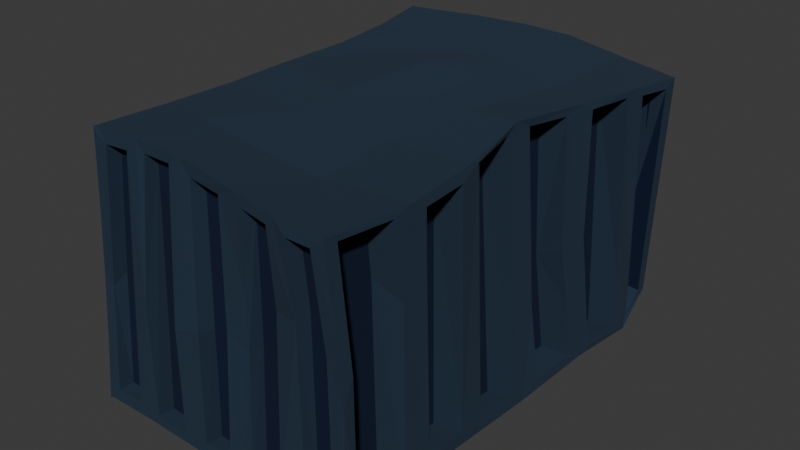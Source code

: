 # Source: container2.blend  (saved by Blender 4.5.90; exported with 4.5.12 LTS)
import bpy
from mathutils import Matrix  # noqa: F401  (used for matrix-valued properties, if any)

bpy.ops.wm.read_factory_settings(use_empty=True)
scene = bpy.context.scene
scene.name = 'Scene'

# ---- collections
col_collection = bpy.data.collections.new('Collection'); scene.collection.children.link(col_collection)

# ---- materials (node trees are filled in below, after node groups)
mat_container_int = bpy.data.materials.new('Container_int')
mat_container_int.alpha_threshold = 0.0
mat_container_int.roughness = 0.5
mat_container_int.line_color = (0.0, 0.0, 0.0, 1.0)
mat_container = bpy.data.materials.new('Container')

# ---- material node trees
mat_container_int.use_nodes = True; mat_container_int.node_tree.nodes.clear()
_N = mat_container_int.node_tree.nodes; _L = mat_container_int.node_tree.links
n0 = _N.new('ShaderNodeOutputMaterial'); n0.name = 'Material Output'; n0.location = (300, 300)
n1 = _N.new('ShaderNodeBsdfPrincipled'); n1.name = 'Principled BSDF'; n1.location = (10, 300)
n1.inputs[0].default_value = (0.0, 0.006577, 0.03073, 1.0)
n1.inputs[1].default_value = 0.1318
n1.inputs[2].default_value = 1.0
n1.inputs[3].default_value = 1.45
_L.new(n1.outputs[0], n0.inputs[0])
n0.is_active_output = True
mat_container.use_nodes = True; mat_container.node_tree.nodes.clear()
_N = mat_container.node_tree.nodes; _L = mat_container.node_tree.links
n0 = _N.new('ShaderNodeBsdfPrincipled'); n0.name = 'Principled BSDF'; n0.location = (-200, 100)
n0.inputs[0].default_value = (0.01618, 0.0364, 0.06743, 1.0)
n0.inputs[1].default_value = 0.2682
n0.inputs[2].default_value = 1.0
n1 = _N.new('ShaderNodeOutputMaterial'); n1.name = 'Material Output'; n1.location = (200, 100)
_L.new(n0.outputs[0], n1.inputs[0])
n1.is_active_output = True

# ---- world
world_world = bpy.data.worlds.new('World'); scene.world = world_world
world_world.use_nodes = True; world_world.node_tree.nodes.clear()
_N = world_world.node_tree.nodes; _L = world_world.node_tree.links
n0 = _N.new('ShaderNodeOutputWorld'); n0.name = 'World Output'; n0.location = (300, 300)
n1 = _N.new('ShaderNodeBackground'); n1.name = 'Background'; n1.location = (10, 300)
n1.inputs[0].default_value = (0.05088, 0.05088, 0.05088, 1.0)
_L.new(n1.outputs[0], n0.inputs[0])
n0.is_active_output = True
world_world.color = (0.05088, 0.05088, 0.05088)
world_world.sun_shadow_jitter_overblur = 0.0

# ---- meshes
me_cube = bpy.data.meshes.new('Cube')
me_cube.from_pydata([(1.062, 0.8446, 0.8862), (0.9391, -0.9612, 0.959), (0.9962, -0.9393, -0.9261), (-0.8643, 0.9389, -0.8426), (-0.9031, -0.9191, 0.9238), (-0.894, -1.003, -0.8718), (-0.9818, 0.596, -0.8918), (-0.9711, 0.5833, -0.8903), (-0.9818, 0.596, -0.8918), (-0.9977, 0.2964, -0.9373), (-0.985, 0.3065, -0.9332), (-0.9853, 0.2863, -0.9415), (-0.9977, 0.2964, -0.9373), (-0.9706, 0.02898, -0.9674), (-0.9593, 0.04026, -0.9688), (-0.9557, 0.01877, -0.9648), (-0.9706, 0.02898, -0.9674), (-0.954, -0.288, -0.949), (-0.9397, -0.2737, -0.947), (-0.9417, -0.3008, -0.9493), (-0.954, -0.288, -0.949), (-0.9946, -0.6632, -0.9915), (-0.9946, -0.6632, -0.9915), (-0.9808, -0.6493, -0.9906), (-0.9828, -0.6769, -0.9914), (1.028, 0.6944, 0.9065), (0.9264, 0.2504, 0.9695), (0.8763, 0.05768, 0.9972), (0.9797, -0.4058, 0.9354), (-0.9898, -0.618, 0.9999), (-1.003, -0.6066, 0.9987), (-1.003, -0.6066, 0.9987), (-0.9935, -0.2934, 0.9859), (-1.006, -0.2818, 0.9861), (-1.006, -0.2818, 0.9861), (-1.001, 0.007259, 0.998), (-0.9882, 0.0185, 0.9984), (-1.001, 0.007259, 0.998), (-0.9969, 0.3331, 0.9971), (-0.802, 0.3178, 0.9805), (-0.9834, 0.3456, 0.9962), (-0.9969, 0.3331, 0.9971), (-1.014, 0.6113, 1.025), (-1.014, 0.6113, 1.025), (-0.9998, 0.604, 1.023), (1.011, 0.0848, -0.9102), (1.038, 0.2825, -0.8747), (0.9925, 0.7848, -1.006), (0.662, -1.006, 0.9126), (0.05871, -0.9339, 0.911), (-0.1849, -0.9197, 0.928), (-0.728, -0.9145, 0.9315), (0.7004, -0.995, -0.898), (-0.6251, 0.8517, 0.9992), (0.412, 0.6177, -0.9998), (-0.2032, 0.6986, -0.997), (-0.5791, 0.6257, -0.9384), (0.2971, 0.3195, -1.005), (-0.354, 0.3245, -0.993), (0.5231, 0.03147, -1.054), (-0.1215, 0.01659, -1.0), (-0.553, 0.0287, -0.9671), (0.3878, -0.3629, -1.011), (-0.16, -0.3016, -1.003), (-0.5554, -0.2774, -0.9495), (0.4465, -0.9104, -0.9977), (0.6214, -0.6525, -0.9679), (0.1604, -0.6494, -1.044), (-0.2322, -0.6417, -1.072), (-0.6184, -0.6534, -1.021), (-0.7084, 0.6205, 1.032), (0.1169, 0.5603, 1.05), (0.6149, 0.4321, 0.9936), (-0.09602, 0.2525, 1.112), (0.2265, 0.2696, 1.062), (-0.322, -0.05926, 1.003), (0.2049, -0.01454, 1.027), (0.5226, -0.004753, 1.045), (-0.3088, -0.3261, 0.9927), (0.3349, -0.3226, 0.9752), (-0.6376, -0.6077, 0.9968), (-0.1951, -0.6455, 0.9705), (0.3574, -0.6582, 0.9301), (-0.9839, -0.5838, -0.9139), (-0.9929, -0.9222, -0.8948), (-0.9937, -0.8373, 0.9366), (-1.013, 0.7621, 1.011), (-0.998, 0.2402, -0.8906), (-0.9788, 0.08681, -0.9074), (-1.003, -0.3487, 0.9123), (-0.9948, 0.262, 0.9255), (-1.021, 0.8272, 1.085), (-1.021, 0.8272, 1.085), (-1.021, 0.8135, 1.055), (-0.9545, 0.9318, -0.9108), (-0.9534, 0.9482, -0.9469), (-0.9534, 0.9482, -0.9469), (-1.006, 0.5652, 0.9235), (-0.9921, 0.364, -0.8221), (-0.9534, -0.04388, -0.8683), (-0.945, -0.1972, -0.8587), (-0.9997, -0.6804, 0.9221), (-0.9943, 0.4161, 0.9125), (-0.9946, -0.6632, -0.9915), (-0.9946, -0.6632, -0.9915), (-0.9964, -0.6963, -0.9795), (-0.9952, -0.9753, -0.9663), (-0.9952, -1.006, -0.9788), (-0.9952, -1.006, -0.9788), (-0.9962, -0.9093, 0.9936), (-0.9961, -0.9221, 1.024), (-0.9961, -0.9221, 1.024), (-0.9818, 0.596, -0.8918), (-0.9818, 0.596, -0.8918), (-0.986, 0.5651, -0.8753), (-0.9977, 0.2964, -0.9373), (-0.9977, 0.2964, -0.9373), (-0.998, 0.2719, -0.9345), (-0.9706, 0.02898, -0.9674), (-0.9706, 0.02898, -0.9674), (-0.9661, 0.003115, -0.9499), (-0.954, -0.288, -0.949), (-0.9565, -0.3207, -0.9392), (-0.954, -0.288, -0.949), (-1.003, -0.6066, 0.9987), (-1.003, -0.5785, 0.9833), (-1.003, -0.6066, 0.9987), (-1.006, -0.2818, 0.9861), (-1.006, -0.2541, 0.9743), (-1.006, -0.2818, 0.9861), (-1.001, 0.007259, 0.998), (-1.001, 0.007259, 0.998), (-1.001, 0.0346, 0.9863), (-0.9969, 0.3331, 0.9971), (-0.9969, 0.3331, 0.9971), (-0.9969, 0.3634, 0.9846), (-1.008, 0.2748, 0.4226), (-1.015, 0.6268, 1.02), (-1.014, 0.6113, 1.025), (-1.014, 0.6113, 1.025), (0.9722, 0.9096, 0.8608), (0.8328, 0.9885, -0.8403), (1.049, 0.6786, -1.002), (0.9824, -0.7427, 0.9474), (0.997, -0.271, -0.9371), (0.9992, -0.04573, -0.9646), (1.046, 0.42, -0.9216), (0.8392, -1.012, 0.9185), (0.9894, -0.6642, 0.995), (1.015, 0.6439, 0.9828), (0.9492, 0.3274, 1.021), (0.8702, -0.01683, 1.069), (0.9572, -0.3492, 1.019), (0.9559, -0.3078, 0.9959), (1.001, -0.6439, -0.9333), (0.9973, -0.3205, -0.9746), (1.001, 0.003154, -1.006), (1.046, 0.3612, -0.9503), (1.035, 0.7271, -1.043), (-0.4915, 0.9815, -0.896), (-0.9118, 0.9473, -0.932), (-0.9534, 0.9482, -0.9469), (-0.9534, 0.9482, -0.9469), (-0.9421, 0.9461, -0.9143), (1.068, 0.9026, 0.9468), (0.9396, 0.9951, -0.9499), (-1.021, 0.8272, 1.085), (-1.021, 0.8272, 1.085), (-1.006, 0.8131, 1.086), (-0.9921, 0.8237, 1.072), (0.2066, 0.9806, -0.8374), (-0.2877, 0.9921, -0.9061), (-0.3953, 0.8803, 1.021), (-0.1741, 0.9064, 1.014), (0.4933, 0.9731, -0.8883), (0.1304, 0.9858, -0.9367), (-0.2103, 0.9976, -0.9858), (-0.574, 0.9721, -0.9707), (-0.499, 0.869, 1.096), (-0.1062, 0.9099, 1.087), (0.208, 0.9599, 1.044), (0.6351, 0.9466, 0.9791), (-0.9952, -1.006, -0.9788), (-0.9824, -0.9933, -0.9777), (-0.971, -1.006, -0.9611), (-0.9952, -1.006, -0.9788), (-0.9837, -0.9222, 0.9938), (-0.9745, -0.9154, 1.022), (-0.9961, -0.9221, 1.024), (-0.9961, -0.9221, 1.024), (0.9304, -1.012, 1.012), (-0.5784, -0.91, 0.9527), (0.5137, -0.9975, -0.9156), (0.5032, -0.9896, 0.9211), (0.2851, -0.9636, 0.9219), (-0.3749, -0.9099, 0.9521), (-0.2806, -0.999, -0.9008), (0.2812, -0.993, -0.9158), (0.5697, -0.9966, 1.002), (0.1878, -0.9481, 0.9999), (-0.2921, -0.9107, 1.028), (-0.6455, -0.9098, 1.031), (-0.5922, -1.008, -0.951), (-0.1964, -0.9966, -0.9894), (0.1998, -0.993, -1.001), (0.6011, -0.9941, -0.9938), (-0.8949, -0.8611, 0.9169), (0.8404, -0.9528, 0.9094), (0.898, -0.9315, -0.8796), (-0.7279, -0.8571, 0.9223), (0.6756, -0.9492, 0.9009), (0.05532, -0.8782, 0.8967), (-0.1708, -0.8627, 0.9117), (-0.6923, -0.945, -0.8586), (-0.09681, -0.9268, -0.906), (0.08666, -0.9298, -0.9103), (0.5105, -0.9331, 0.9027), (0.3091, -0.9139, 0.9058), (-0.3742, -0.8525, 0.941), (-0.2869, -0.9348, -0.9062), (0.2858, -0.9294, -0.9123), (-0.758, 0.8667, -0.8592), (-0.7693, 0.6582, 0.9771), (-0.7775, 0.6776, -0.8348), (-0.7776, 0.09763, -0.8958), (-0.784, -0.5763, -0.9125), (-0.789, -0.7625, -0.8978), (-0.7938, -0.919, -0.8781), (-0.7392, -0.1846, -0.8429), (-0.802, -0.6973, 0.9174), (-0.8027, -0.2052, 0.9003), (-0.7731, 0.4211, 0.8961), (0.9625, 0.8456, 0.8576), (0.832, 0.9278, -0.8643), (-0.8877, 0.7568, 0.9853), (0.7476, 0.8633, 0.8738), (0.6069, 0.9178, -0.8223), (0.05287, 0.9166, -0.8586), (-0.6342, 0.7891, 0.9921), (0.4048, 0.9085, -0.8152), (-0.2913, 0.922, -0.9014), (-0.4862, 0.9089, -0.8854), (-0.3897, 0.8066, 1.014), (-0.1812, 0.817, 1.008), (0.5235, 0.882, 0.9185), (0.7177, 0.9228, -0.8669), (0.7533, 0.7779, -0.9634), (0.7345, 0.2453, 0.9603), (0.8258, -0.6066, 0.9053), (0.8027, 0.08408, -0.9226), (0.8323, 0.2757, -0.8853), (0.7539, -0.9519, 0.9475), (0.7976, -0.9342, -0.9234), (0.8035, -0.7513, 0.9289), (0.7776, 0.3927, 0.9451), (0.8044, -0.7106, -0.8925), (0.8419, 0.4245, -0.9245), (0.8144, 0.6626, -1.01), (-1.067, -0.9282, -0.05581), (-1.037, -0.9212, 0.4684), (-1.03, -0.9659, -0.5342), (0.96, -0.9981, 0.465), (0.994, -0.9928, -0.9837), (0.9947, -0.9901, -0.04169), (-0.953, 0.9337, -0.4773), (-0.9823, 0.9137, 0.509), (0.9952, 0.783, -0.7559), (0.9988, -0.6068, 0.6074), (0.4079, 0.9768, -0.8091), (-0.2733, -1.001, -0.08768), (-1.03, -0.9659, -0.5342), (-1.037, -0.9212, 0.4684), (-0.9823, 0.9137, 0.509), (-0.953, 0.9337, -0.4773), (-0.9537, 0.9379, -0.1748), (-0.9951, -0.7513, -0.9052), (-0.9547, -0.3639, -0.8822), (-0.9535, 0.866, -0.8495), (-0.9982, -0.5437, 0.9168), (-0.9785, -0.5767, -0.1423), (-0.9771, -0.3313, -0.1802), (-0.9989, 0.06869, 0.9275), (-0.9902, 0.2561, 0.07891), (-0.9678, 0.6659, -0.8268), (-1.011, 0.6465, 0.9697), (-1.06, -0.8589, -0.01608), (-1.016, -0.7129, 0.002443), (-0.9829, -0.1806, -0.1308), (-1.003, -0.2086, 0.904), (-0.9944, -0.07422, 0.9119), (-1.036, 0.3856, 0.4116), (-0.9882, 0.3995, -0.07074), (-0.9902, 0.5146, -0.7948), (0.9474, 0.9388, -0.9146), (0.9717, 0.241, -0.01002), (0.9999, 0.2699, -0.4361), (0.9595, 0.06269, -0.3117), (0.999, -0.3834, -0.8842), (1.003, -0.5739, -0.8613), (0.9944, -0.6005, 0.9259), (0.9873, -0.9403, 0.1149), (1.003, 0.6692, -0.5797), (1.006, 0.6017, 0.9348), (0.9881, 0.3758, 0.002737), (0.968, 0.3853, 0.9561), (0.8761, -0.07268, 1.011), (0.9351, -0.2837, 0.9732), (1.002, -0.6991, -0.8867), (0.9911, -0.7067, 0.3893), (-0.8982, 0.8198, 0.9947), (-0.583, 0.9226, 0.4793), (-0.6249, 0.9397, -0.004563), (-0.6622, 0.9592, -0.8667), (-0.1197, 0.9935, -0.8883), (-0.02993, 0.9177, 0.9913), (0.05718, 0.9882, -0.8621), (0.1333, 0.948, 0.9651), (0.5936, 0.9777, -0.8015), (0.7434, 0.9339, 0.8731), (-0.413, 0.9424, 0.4336), (-0.4789, 0.9578, 0.02047), (-0.4717, 0.9664, -0.4189), (0.2898, 0.9674, 0.9458), (0.5352, 0.9564, 0.905), (-0.9654, -0.9382, -0.1203), (0.8786, -0.9841, 0.2214), (0.9049, -0.9939, -0.8923), (0.6718, -0.9835, 0.366), (0.1118, -0.9707, 0.01788), (0.09269, -0.9916, -0.9058), (-0.0873, -0.9939, -0.03636), (-0.1101, -0.9942, -0.8983), (-0.6861, -1.004, -0.8572), (0.4916, -0.9586, 0.3406), (0.2645, -0.9638, 0.3898), (0.2592, -0.9571, -0.04798), (-0.5503, -0.9896, -0.0823), (-0.5098, -1.005, -0.8803), (-0.9492, -0.8807, -0.04057), (-0.8926, -0.9397, -0.8641), (0.8725, -0.9347, 0.435), (0.8861, -0.9229, -0.02092), (0.6861, -0.9275, 0.3998), (0.7048, -0.9333, -0.8865), (0.1077, -0.9088, -0.07071), (-0.06993, -0.9295, -0.05934), (0.4813, -0.9002, 0.2989), (0.5081, -0.936, -0.9089), (0.2702, -0.9, -0.04976), (-0.2751, -0.9362, -0.08322), (-0.5028, -0.9404, -0.886), (-0.5723, -0.8574, 0.9412), (-0.7579, 0.7725, 1.012), (-0.7675, -0.5721, -0.0916), (-0.8025, -0.5454, 0.9117), (-0.7717, -0.349, -0.2002), (-0.756, -0.3633, -0.8734), (-0.8037, -0.3615, 0.9086), (-0.7898, 0.0768, 0.9138), (-0.7978, 0.2397, -0.8891), (-0.7765, 0.2509, 0.9111), (-0.8078, -0.8375, 0.9315), (-0.8308, -0.8693, -0.002337), (-0.7958, -0.7469, -0.01288), (-0.7826, -0.1769, -0.07736), (-0.7524, -0.04042, -0.8562), (-0.7998, -0.07905, 0.9066), (-0.7924, 0.3781, -0.8277), (-0.7935, 0.3937, 0.03677), (-0.7936, 0.5156, -0.8032), (-0.7812, 0.5594, 0.9074), (-0.8586, 0.8627, -0.8226), (-0.6071, 0.8468, 0.5016), (-0.6678, 0.8816, -0.8491), (-0.6415, 0.8642, -0.006005), (-0.1108, 0.921, -0.8843), (-0.0208, 0.8285, 0.9828), (0.1322, 0.8529, 0.9633), (-0.4088, 0.8702, 0.4584), (-0.4911, 0.8872, 0.007874), (-0.466, 0.8938, -0.4909), (0.2174, 0.9107, -0.838), (0.2967, 0.8799, 0.95), (0.849, 0.8481, 0.8892), (0.8246, 0.7047, 0.9113), (0.7738, 0.2518, -0.1292), (0.6925, 0.06568, 0.9834), (0.7981, -0.3955, -0.8885), (0.7906, -0.4103, 0.9172), (0.7989, -0.566, -0.8677), (0.7695, -0.9283, 0.33), (0.8016, 0.596, 0.9369), (0.7777, 0.4228, 0.4298), (0.7884, 0.3905, -0.0827), (0.6974, -0.07814, 1.001), (0.7906, -0.05408, -0.9791), (0.7975, -0.2626, -0.9484), (0.7443, -0.2775, 0.9647), (0.8058, -0.7291, 0.493)], [], [(6, 7, 8), (9, 11, 12), (13, 15, 16), (17, 19, 20), (21, 23, 24), (29, 30, 31), (32, 33, 34), (35, 36, 37), (38, 40, 41), (42, 44, 70), (91, 93, 86), (94, 96, 277), (103, 104, 105), (106, 108, 84), (109, 111, 85), (112, 113, 114), (115, 116, 117), (118, 119, 120), (126, 124, 125), (130, 131, 132), (138, 139, 137), (160, 161, 163), (169, 166, 168), (183, 184, 185), (186, 187, 188), (160, 6, 161), (32, 30, 80), (78, 35, 33), (295, 157, 146), (145, 156, 296), (307, 154, 298), (166, 91, 167), (123, 20, 121), (21, 103, 22), (126, 30, 124), (33, 129, 34), (149, 181, 72), (202, 184, 183), (168, 178, 169), (65, 67, 66), (75, 36, 78), (65, 204, 67), (205, 65, 66), (204, 335, 329), (116, 88, 117), (138, 42, 139), (37, 130, 35), (41, 133, 38), (188, 110, 189), (107, 185, 108), (8, 112, 6), (95, 161, 96), (12, 115, 9), (16, 118, 13), (163, 3, 160), (161, 112, 96), (8, 115, 113), (12, 118, 116), (16, 123, 119), (20, 103, 121), (21, 107, 104), (45, 249, 296), (27, 151, 296), (298, 389, 299), (188, 126, 111), (30, 129, 124), (33, 130, 127), (37, 133, 131), (41, 138, 134), (168, 70, 178), (42, 91, 139), (51, 209, 332), (174, 54, 175), (62, 66, 67), (179, 71, 180), (71, 73, 74), (181, 149, 164), (72, 150, 149), (39, 75, 73), (78, 80, 81), (83, 275, 279), (264, 95, 273), (98, 87, 291), (100, 276, 287), (275, 226, 363), (259, 110, 271), (146, 256, 393), (211, 212, 345), (354, 357, 353), (242, 243, 378), (247, 386, 385), (388, 248, 389), (391, 254, 392), (388, 389, 387), (383, 384, 246), (380, 240, 241), (378, 243, 379), (376, 237, 375), (234, 374, 371), (228, 366, 365), (231, 370, 367), (362, 363, 226), (222, 352, 221), (346, 217, 348), (344, 214, 215), (340, 342, 341), (213, 338, 339), (209, 338, 213), (195, 269, 200), (269, 349, 219), (197, 335, 204), (334, 217, 194), (337, 336, 202), (171, 243, 173), (171, 240, 243), (319, 320, 310), (325, 263, 261), (325, 341, 326), (143, 308, 148), (145, 394, 395), (305, 394, 145), (305, 145, 151), (185, 270, 108), (260, 258, 270), (286, 279, 275), (101, 279, 286), (288, 287, 89), (287, 228, 100), (287, 230, 364), (99, 289, 88), (290, 291, 136), (290, 368, 291), (166, 272, 92), (274, 272, 265), (280, 287, 276), (281, 358, 224), (87, 359, 282), (277, 274, 94), (85, 285, 109), (84, 258, 285), (285, 361, 362), (279, 225, 83), (331, 345, 330), (329, 344, 215), (328, 211, 344), (328, 335, 334), (329, 335, 328), (312, 321, 177), (310, 320, 311), (45, 296, 156), (295, 303, 294), (294, 385, 295), (47, 266, 158), (5, 324, 184), (4, 258, 324), (324, 338, 206), (324, 339, 338), (309, 234, 3), (0, 245, 293), (367, 368, 231), (144, 306, 153), (298, 299, 267), (87, 282, 291), (279, 101, 278), (270, 84, 108), (258, 84, 270), (174, 268, 181), (169, 265, 166), (169, 274, 265), (324, 258, 260), (6, 160, 7), (9, 10, 11), (13, 14, 15), (17, 18, 19), (21, 22, 23), (29, 80, 30), (32, 78, 33), (35, 78, 36), (38, 39, 40), (42, 43, 44), (91, 92, 93), (94, 95, 96), (105, 83, 103), (106, 107, 108), (109, 110, 111), (114, 283, 112), (117, 87, 115), (120, 88, 118), (123, 121, 122, 276, 100), (125, 101, 126), (129, 127, 128, 288, 89), (132, 281, 130), (133, 134, 135, 136, 90), (182, 21, 24, 183), (137, 97, 138), (161, 162, 163), (166, 167, 168), (185, 182, 183), (188, 189, 186), (259, 258, 186, 189), (264, 274, 163, 162), (167, 42, 70, 168), (9, 8, 7, 10), (13, 12, 11, 14), (16, 15, 18, 17), (20, 19, 23, 22), (31, 188, 187, 29), (152, 153, 151), (37, 36, 39, 38), (32, 34, 30), (41, 40, 44, 43), (105, 104, 107, 106), (56, 7, 160), (58, 11, 10), (15, 14, 61), (64, 19, 18), (69, 24, 23), (166, 92, 91), (123, 17, 20), (21, 104, 103), (126, 31, 30), (33, 127, 129), (57, 60, 58), (59, 60, 57), (109, 285, 271, 110), (94, 274, 273, 95), (86, 137, 139, 91), (277, 96, 112, 283), (87, 114, 113, 115), (100, 120, 119, 123), (116, 118, 88), (83, 122, 121, 103), (85, 111, 126, 101), (125, 124, 129, 89), (281, 128, 127, 130), (90, 132, 131, 133), (135, 134, 138, 97), (383, 0, 25, 384), (138, 43, 42), (37, 131, 130), (41, 134, 133), (188, 111, 110), (107, 182, 185), (8, 113, 112), (95, 162, 161), (12, 116, 115), (16, 119, 118), (97, 137, 284), (101, 125, 278), (275, 83, 105), (292, 283, 114), (88, 120, 99), (102, 136, 135), (28, 153, 152), (4, 187, 186), (293, 165, 164), (149, 25, 0, 164), (165, 293, 47, 158), (246, 47, 293, 245), (261, 300, 1, 190), (253, 143, 1, 251), (190, 1, 143, 148), (255, 252, 2, 307), (154, 307, 2, 262), (234, 309, 53, 238), (3, 163, 274), (169, 178, 53, 309), (160, 3, 312, 177), (373, 312, 3, 371), (201, 187, 4, 51), (324, 5, 339), (209, 51, 4, 206), (4, 186, 258), (213, 339, 5, 332), (202, 332, 5, 184), (58, 10, 7, 56), (161, 6, 112), (160, 177, 56), (8, 9, 115), (14, 11, 58, 61), (12, 13, 118), (18, 15, 61, 64), (16, 17, 123), (69, 23, 19, 64), (20, 22, 103), (183, 24, 69, 202), (21, 182, 107), (150, 151, 27, 26), (385, 294, 26, 247), (247, 26, 27, 386), (248, 388, 28, 299), (46, 157, 295), (148, 299, 28, 152), (297, 155, 144), (187, 201, 80, 29), (299, 148, 267), (188, 31, 126), (78, 32, 80), (40, 39, 70, 44), (30, 34, 129), (33, 35, 130), (37, 38, 133), (39, 36, 75), (41, 43, 138), (389, 298, 297, 387), (42, 167, 91), (154, 155, 297, 298), (250, 249, 45, 46), (157, 46, 45, 156), (236, 233, 141, 317), (174, 317, 141, 165), (375, 237, 315, 313), (175, 176, 313, 315), (210, 207, 147, 48), (53, 178, 310), (198, 48, 147, 190), (212, 211, 49, 50), (327, 52, 343), (48, 198, 327), (199, 200, 50, 49), (269, 330, 50, 200), (328, 49, 211), (331, 214, 345), (215, 214, 331, 329), (203, 204, 329, 331), (262, 326, 52, 205), (343, 52, 326, 208), (180, 316, 314, 179), (377, 376, 314, 316), (235, 318, 140, 232), (164, 140, 318, 181), (57, 54, 158, 157), (54, 174, 165, 158), (55, 176, 175, 54), (58, 55, 54, 57), (55, 56, 177, 176), (156, 59, 57, 157), (56, 55, 58), (62, 59, 156, 155), (58, 60, 61), (63, 60, 59, 62), (64, 61, 60, 63), (66, 62, 155, 154), (67, 68, 63, 62), (68, 69, 64, 63), (262, 205, 66, 154), (65, 205, 204), (203, 68, 67, 204), (203, 202, 69, 68), (71, 179, 178, 70), (39, 73, 71, 70), (72, 181, 180, 71), (76, 74, 73, 75), (72, 71, 74), (77, 72, 74, 76), (151, 150, 72, 77), (79, 76, 75, 78), (79, 152, 151, 77), (77, 76, 79), (81, 82, 79, 78), (148, 152, 79, 82), (201, 200, 81, 80), (199, 82, 81, 200), (190, 148, 82, 198), (82, 199, 198), (225, 356, 276, 83), (226, 275, 84, 227), (83, 276, 122), (106, 84, 275, 105), (229, 361, 85, 101), (285, 85, 361), (222, 284, 86, 352), (86, 93, 274), (223, 221, 277, 283), (86, 284, 137), (359, 87, 88, 224), (357, 354, 278, 89), (88, 87, 117), (358, 281, 90, 360), (278, 125, 89), (90, 281, 132), (370, 231, 102, 97), (264, 162, 95), (367, 369, 292, 98), (102, 135, 97), (114, 87, 98, 292), (368, 290, 102, 231), (365, 99, 100, 228), (128, 281, 289, 288), (100, 99, 120), (289, 99, 365), (287, 288, 230), (230, 288, 289, 366), (256, 146, 142, 257), (259, 189, 110), (158, 142, 146, 157), (266, 301, 142, 158), (301, 302, 391), (391, 302, 304, 254), (149, 150, 304, 302), (397, 394, 305, 306), (304, 150, 303), (153, 306, 305, 151), (398, 308, 143, 253), (396, 144, 145, 395), (155, 156, 145, 144), (340, 325, 147, 207), (240, 171, 159, 241), (176, 177, 159, 171), (378, 319, 172, 242), (244, 382, 322, 323), (159, 177, 321), (180, 181, 323, 322), (381, 239, 268, 170), (174, 175, 170, 268), (243, 242, 172, 173), (179, 173, 172, 178), (200, 201, 191, 195), (218, 195, 191, 351), (347, 220, 197, 192), (204, 205, 192, 197), (216, 346, 333, 193), (217, 216, 193, 194), (198, 199, 194, 193), (348, 335, 197, 220), (218, 349, 269, 195), (194, 199, 334), (202, 203, 196, 337), (196, 203, 331), (350, 337, 196, 219), (342, 340, 207, 210), (209, 206, 338), (363, 362, 361, 229), (346, 216, 217), (390, 398, 253, 251), (234, 238, 372), (396, 395, 394, 397), (392, 393, 257, 391), (257, 393, 256), (390, 252, 255, 398), (243, 240, 380, 379), (250, 385, 249), (385, 386, 249), (245, 383, 246), (239, 381, 382, 244), (233, 236, 235, 232), (376, 377, 237), (356, 225, 353, 355), (371, 374, 373), (234, 372, 374), (228, 364, 366), (364, 230, 366), (367, 370, 369), (227, 362, 226), (350, 219, 349, 351), (353, 357, 355), (224, 360, 359), (224, 358, 360), (223, 222, 221), (348, 220, 347, 346), (349, 218, 351), (343, 208, 341, 342), (344, 345, 214), (344, 211, 345), (217, 334, 335, 348), (196, 331, 269), (196, 269, 219), (327, 198, 193, 333), (346, 347, 192, 333), (351, 336, 337, 350), (191, 201, 336), (191, 336, 351), (175, 180, 322, 170), (171, 173, 176), (173, 179, 176), (382, 381, 170, 322), (244, 323, 268, 239), (323, 181, 268), (310, 178, 172, 319), (241, 159, 321, 380), (380, 321, 320, 379), (379, 320, 319, 378), (261, 190, 147, 325), (263, 325, 326, 262), (398, 255, 307, 308), (326, 341, 208), (325, 340, 341), (392, 304, 303, 393), (306, 144, 397), (144, 396, 397), (304, 392, 254), (266, 149, 302, 301), (303, 146, 393), (232, 140, 141, 233), (142, 301, 257), (301, 391, 257), (141, 140, 165), (140, 164, 165), (229, 101, 286, 363), (185, 260, 270), (258, 259, 271), (368, 367, 98, 291), (286, 275, 363), (287, 364, 228), (289, 365, 366), (102, 290, 136), (370, 97, 292, 369), (357, 89, 280, 355), (166, 265, 272), (274, 264, 273), (356, 355, 280, 276), (360, 90, 282, 359), (280, 89, 287), (281, 88, 289), (88, 281, 224), (223, 283, 284, 222), (221, 352, 86, 277), (284, 283, 97), (283, 292, 97), (227, 84, 285, 362), (277, 86, 274), (354, 353, 279, 278), (279, 353, 225), (336, 201, 51, 332), (332, 209, 213), (212, 50, 330, 345), (332, 202, 336), (331, 330, 269), (334, 199, 49, 328), (329, 328, 344), (192, 205, 52, 327), (210, 48, 327, 342), (327, 333, 192), (320, 321, 312, 311), (327, 343, 342), (372, 238, 53, 310), (374, 372, 310, 311), (373, 374, 311, 312), (176, 179, 314, 313), (377, 316, 315, 237), (313, 376, 375), (313, 314, 376), (235, 236, 317, 318), (315, 316, 175), (316, 180, 175), (318, 317, 181), (317, 174, 181), (388, 387, 297, 28), (299, 389, 248), (249, 386, 27, 296), (28, 297, 153), (297, 144, 153), (296, 151, 145), (303, 150, 26, 294), (250, 46, 295, 385), (274, 169, 309, 3), (25, 149, 266), (25, 246, 384), (25, 47, 246), (4, 324, 206), (390, 251, 1, 300), (3, 234, 371), (252, 390, 300, 2), (263, 262, 2, 300), (93, 92, 272, 274), (300, 261, 263), (0, 293, 164), (0, 383, 245), (25, 266, 47), (136, 282, 90), (136, 291, 282), (298, 267, 308, 307), (258, 271, 285), (308, 267, 148), (260, 185, 184, 324), (295, 146, 303)])
me_cube.polygons.foreach_set('material_index', [1, 1, 1, 1, 1, 1, 1, 1, 1, 1, 1, 1, 1, 1, 1, 1, 1, 1, 1, 1, 1, 1, 1, 1, 1, 1, 1, 1, 1, 1, 1, 1, 1, 1, 1, 1, 1, 1, 1, 1, 1, 1, 1, 1, 1, 1, 1, 1, 1, 1, 1, 1, 1, 1, 1, 1, 1, 1, 1, 1, 1, 1, 1, 1, 1, 1, 1, 1, 1, 1, 1, 1, 1, 1, 1, 1, 1, 1, 1, 1, 1, 1, 1, 1, 1, 1, 1, 0, 0, 0, 0, 0, 0, 0, 0, 0, 0, 0, 0, 0, 0, 0, 0, 0, 0, 0, 0, 0, 1, 1, 1, 1, 1, 1, 1, 1, 1, 1, 1, 1, 1, 1, 1, 1, 1, 1, 1, 1, 1, 1, 1, 1, 1, 1, 1, 1, 1, 1, 1, 1, 1, 1, 1, 1, 1, 1, 1, 1, 1, 1, 1, 1, 1, 1, 1, 1, 1, 1, 0, 1, 1, 1, 1, 1, 1, 1, 1, 1, 1, 1, 1, 1, 1, 1, 1, 1, 1, 1, 1, 1, 1, 1, 1, 1, 1, 1, 1, 1, 1, 1, 1, 1, 1, 1, 1, 1, 1, 1, 1, 1, 1, 1, 1, 1, 1, 1, 1, 1, 1, 1, 1, 1, 1, 1, 1, 1, 1, 1, 1, 1, 1, 1, 1, 1, 1, 1, 1, 1, 1, 1, 1, 1, 1, 1, 1, 1, 1, 1, 1, 1, 1, 1, 1, 1, 1, 1, 1, 1, 1, 1, 1, 1, 1, 1, 1, 1, 1, 1, 1, 1, 1, 1, 1, 1, 1, 1, 1, 1, 1, 1, 1, 1, 1, 1, 1, 1, 1, 1, 1, 1, 1, 1, 1, 1, 1, 1, 1, 1, 1, 1, 1, 1, 1, 1, 1, 1, 1, 1, 1, 1, 1, 1, 1, 1, 1, 1, 1, 1, 1, 1, 1, 1, 1, 1, 1, 1, 1, 1, 1, 1, 1, 1, 1, 1, 1, 1, 1, 1, 1, 1, 1, 1, 1, 1, 1, 1, 1, 1, 1, 1, 1, 1, 1, 1, 1, 1, 1, 1, 1, 1, 1, 1, 1, 1, 1, 1, 1, 1, 1, 1, 1, 1, 1, 1, 1, 1, 1, 1, 1, 1, 1, 1, 1, 1, 1, 1, 1, 1, 1, 1, 1, 1, 1, 1, 1, 1, 1, 1, 1, 1, 1, 1, 1, 1, 1, 1, 1, 1, 1, 1, 1, 1, 1, 1, 1, 1, 1, 1, 1, 1, 1, 1, 1, 1, 1, 1, 1, 1, 1, 1, 1, 1, 1, 1, 1, 1, 1, 1, 1, 1, 0, 0, 0, 0, 0, 0, 0, 0, 0, 0, 0, 0, 0, 0, 0, 0, 0, 0, 0, 0, 0, 0, 0, 0, 0, 0, 0, 0, 0, 0, 0, 0, 0, 0, 1, 1, 1, 1, 1, 1, 1, 1, 1, 1, 1, 1, 1, 1, 1, 1, 1, 1, 1, 1, 1, 1, 1, 1, 1, 1, 1, 1, 1, 1, 1, 1, 1, 1, 1, 1, 1, 1, 1, 1, 1, 1, 1, 1, 1, 1, 1, 1, 1, 1, 1, 1, 0, 1, 1, 1, 1, 1, 1, 1, 1, 1, 1, 1, 1, 1, 1, 1, 1, 1, 1, 1, 1, 1, 1, 1, 1, 1, 1, 1, 1, 1, 1, 1, 1, 1, 1, 1, 1, 1, 1, 1, 1, 1, 1, 1, 0, 1, 0, 1, 1, 1, 1, 1, 1, 1, 1, 1, 1, 1, 1, 1])
_uv = me_cube.uv_layers.new(name='UVMap')
_uv.uv.foreach_set('vector', [0.125, 0.5417, 0.1266, 0.5432, 0.125, 0.5417, 0.125, 0.5833, 0.1266, 0.5849, 0.125, 0.5833, 0.125, 0.625, 0.1266, 0.6266, 0.125, 0.625, 0.125, 0.6667, 0.1266, 0.6682, 0.125, 0.6667, 0.125, 0.7083, 0.1266, 0.7068, 0.1266, 0.7099, 0.8734, 0.7099, 0.875, 0.7083, 0.875, 0.7083, 0.8734, 0.6682, 0.875, 0.6667, 0.875, 0.6667, 0.875, 0.625, 0.8734, 0.6234, 0.875, 0.625, 0.875, 0.5833, 0.8734, 0.5818, 0.875, 0.5833, 0.875, 0.5417, 0.8734, 0.5432, 0.8411, 0.5406, 0.625, 0.25, 0.6212, 0.2484, 0.6157, 0.241, 0.3788, 0.2484, 0.375, 0.25, 0.3846, 0.2412, 0.375, 0.04167, 0.375, 0.04167, 0.3765, 0.03816, 0.3766, 0.003781, 0.375, 0.0, 0.3857, 0.01058, 0.6212, 0.001566, 0.625, 0.0, 0.6145, 0.01074, 0.375, 0.2083, 0.375, 0.2083, 0.3765, 0.2048, 0.375, 0.1667, 0.375, 0.1667, 0.3766, 0.1629, 0.375, 0.125, 0.375, 0.125, 0.3765, 0.1215, 0.625, 0.04167, 0.625, 0.04167, 0.6234, 0.04513, 0.625, 0.125, 0.625, 0.125, 0.6234, 0.1285, 0.625, 0.2083, 0.625, 0.2083, 0.6234, 0.2118, 0.128, 0.5002, 0.125, 0.5, 0.1266, 0.5, 0.6229, 0.2527, 0.625, 0.25, 0.6249, 0.2515, 0.1266, 0.7484, 0.1282, 0.75, 0.125, 0.75, 0.6212, 0.9984, 0.6243, 0.9975, 0.625, 1.0, 0.128, 0.5002, 0.125, 0.5417, 0.125, 0.5, 0.8734, 0.6682, 0.875, 0.7083, 0.8282, 0.7059, 0.788, 0.6659, 0.875, 0.625, 0.875, 0.6667, 0.4378, 0.5916, 0.3758, 0.5833, 0.3825, 0.5762, 0.3822, 0.632, 0.3747, 0.6259, 0.4553, 0.6149, 0.3826, 0.7152, 0.3753, 0.7081, 0.3843, 0.6995, 0.875, 0.5, 0.875, 0.5, 0.875, 0.5, 0.125, 0.6667, 0.125, 0.6667, 0.125, 0.6667, 0.125, 0.7083, 0.125, 0.7083, 0.125, 0.7083, 0.875, 0.7083, 0.875, 0.7083, 0.875, 0.7083, 0.875, 0.6667, 0.875, 0.6667, 0.875, 0.6667, 0.6247, 0.5417, 0.675, 0.5016, 0.677, 0.5729, 0.1748, 0.7492, 0.1282, 0.75, 0.1266, 0.7484, 0.6249, 0.2515, 0.624, 0.3001, 0.6229, 0.2527, 0.3058, 0.7099, 0.2736, 0.7075, 0.3254, 0.7072, 0.7911, 0.6262, 0.8734, 0.6234, 0.788, 0.6659, 0.3058, 0.7099, 0.2749, 0.7491, 0.2736, 0.7075, 0.3248, 0.7491, 0.3058, 0.7099, 0.3254, 0.7072, 0.3779, 0.85, 0.4919, 0.8403, 0.3876, 0.8623, 0.125, 0.5833, 0.125, 0.6212, 0.125, 0.5871, 0.875, 0.5417, 0.875, 0.5417, 0.875, 0.5417, 0.875, 0.625, 0.875, 0.625, 0.875, 0.625, 0.875, 0.5833, 0.875, 0.5833, 0.875, 0.5833, 0.875, 0.75, 0.875, 0.75, 0.875, 0.75, 0.125, 0.75, 0.125, 0.75, 0.125, 0.75, 0.125, 0.5417, 0.125, 0.5417, 0.125, 0.5417, 0.125, 0.5, 0.125, 0.5, 0.125, 0.5, 0.125, 0.5833, 0.125, 0.5833, 0.125, 0.5833, 0.125, 0.625, 0.125, 0.625, 0.125, 0.625, 0.3788, 0.2516, 0.3877, 0.262, 0.3766, 0.2538, 0.125, 0.5, 0.125, 0.5417, 0.125, 0.5, 0.125, 0.5417, 0.125, 0.5833, 0.125, 0.5417, 0.125, 0.5833, 0.125, 0.625, 0.125, 0.5833, 0.125, 0.625, 0.125, 0.6667, 0.125, 0.625, 0.125, 0.6667, 0.125, 0.7083, 0.125, 0.6667, 0.125, 0.7083, 0.125, 0.75, 0.125, 0.7083, 0.3843, 0.6157, 0.3857, 0.6148, 0.4553, 0.6149, 0.6159, 0.6156, 0.6253, 0.6253, 0.4553, 0.6149, 0.3843, 0.6995, 0.3853, 0.6982, 0.616, 0.6995, 0.875, 0.75, 0.875, 0.7083, 0.875, 0.75, 0.875, 0.7083, 0.875, 0.6667, 0.875, 0.7083, 0.875, 0.6667, 0.875, 0.625, 0.875, 0.6667, 0.875, 0.625, 0.875, 0.5833, 0.875, 0.625, 0.875, 0.5833, 0.875, 0.5417, 0.875, 0.5833, 0.8734, 0.5016, 0.8411, 0.5406, 0.8244, 0.5016, 0.875, 0.5417, 0.875, 0.5, 0.875, 0.5417, 0.6125, 0.9626, 0.6114, 0.9634, 0.3879, 0.9625, 0.3247, 0.5007, 0.3039, 0.5413, 0.2748, 0.5008, 0.2984, 0.6678, 0.3254, 0.7072, 0.2736, 0.7075, 0.7749, 0.5016, 0.7424, 0.5406, 0.7249, 0.5016, 0.7424, 0.5406, 0.7751, 0.5834, 0.7291, 0.584, 0.675, 0.5016, 0.6247, 0.5417, 0.6229, 0.501, 0.677, 0.5729, 0.6249, 0.5832, 0.6247, 0.5417, 0.8503, 0.5836, 0.7911, 0.6262, 0.7751, 0.5834, 0.788, 0.6659, 0.8282, 0.7059, 0.7749, 0.7075, 0.3839, 0.05067, 0.3857, 0.03127, 0.493, 0.04973, 0.0, 0.0, 0.0, 0.0, 0.0, 0.0, 0.3858, 0.1773, 0.3837, 0.1574, 0.4924, 0.1752, 0.3855, 0.09417, 0.3846, 0.07444, 0.4949, 0.0929, 0.3857, 0.03127, 0.3871, 0.03009, 0.5013, 0.03139, 0.0, 0.0, 0.0, 0.0, 0.0, 0.0, 0.3825, 0.5762, 0.3831, 0.5752, 0.4884, 0.5756, 0.6117, 0.8632, 0.6116, 0.8866, 0.4958, 0.887, 0.6147, 0.05168, 0.6148, 0.0733, 0.4968, 0.05158, 0.6127, 0.3123, 0.6127, 0.3379, 0.5513, 0.312, 0.6151, 0.5935, 0.615, 0.6149, 0.4829, 0.5926, 0.6146, 0.6764, 0.615, 0.6985, 0.3853, 0.6982, 0.6167, 0.5496, 0.6168, 0.5754, 0.5532, 0.5758, 0.6146, 0.6764, 0.3853, 0.6982, 0.3855, 0.6765, 0.6146, 0.5101, 0.615, 0.5316, 0.3857, 0.5317, 0.439, 0.3118, 0.3875, 0.3379, 0.3873, 0.3122, 0.5513, 0.312, 0.6127, 0.3379, 0.4952, 0.3118, 0.6118, 0.3633, 0.3884, 0.3867, 0.3885, 0.3632, 0.6114, 0.2631, 0.4922, 0.2863, 0.3883, 0.2631, 0.3867, 0.09484, 0.6137, 0.1134, 0.3866, 0.1135, 0.6134, 0.1785, 0.6131, 0.1968, 0.3867, 0.1785, 0.5025, 0.01192, 0.5013, 0.03139, 0.3871, 0.03009, 0.6148, 0.2186, 0.6146, 0.2398, 0.3854, 0.2403, 0.5295, 0.8111, 0.6142, 0.8381, 0.4921, 0.8387, 0.4918, 0.864, 0.3887, 0.8864, 0.3884, 0.8635, 0.5507, 0.7637, 0.5481, 0.787, 0.4943, 0.7633, 0.3887, 0.9631, 0.4968, 0.9867, 0.3889, 0.9868, 0.6114, 0.9634, 0.4968, 0.9867, 0.3887, 0.9631, 0.6142, 0.9106, 0.4949, 0.9101, 0.6238, 0.9001, 0.4949, 0.9101, 0.4953, 0.9115, 0.3869, 0.9116, 0.3856, 0.8391, 0.4919, 0.8403, 0.3779, 0.85, 0.5513, 0.8391, 0.6142, 0.8381, 0.6148, 0.8391, 0.386, 0.9395, 0.4955, 0.9398, 0.3774, 0.95, 0.3865, 0.3386, 0.6127, 0.3379, 0.6137, 0.3389, 0.3865, 0.3386, 0.3875, 0.3379, 0.6127, 0.3379, 0.5515, 0.3105, 0.4951, 0.3106, 0.5509, 0.2881, 0.5254, 0.7617, 0.4941, 0.7494, 0.5554, 0.7503, 0.5254, 0.7617, 0.4943, 0.7633, 0.3878, 0.7624, 0.618, 0.7157, 0.5496, 0.7146, 0.6241, 0.7058, 0.3822, 0.632, 0.6171, 0.6331, 0.3834, 0.6333, 0.6176, 0.632, 0.6171, 0.6331, 0.3822, 0.632, 0.6176, 0.632, 0.3822, 0.632, 0.6253, 0.6253, 0.0, 0.0, 0.0, 0.0, 0.0, 0.0, 0.0, 0.0, 0.0, 0.0, 0.0, 0.0, 0.5038, 0.031, 0.493, 0.04973, 0.3857, 0.03127, 0.6146, 0.03131, 0.493, 0.04973, 0.5038, 0.031, 0.6145, 0.09396, 0.4949, 0.0929, 0.6161, 0.07426, 0.4949, 0.0929, 0.3867, 0.09484, 0.3855, 0.09417, 0.4949, 0.0929, 0.6135, 0.09487, 0.4951, 0.09447, 0.3856, 0.1143, 0.6147, 0.1142, 0.3837, 0.1337, 0.5518, 0.1765, 0.4924, 0.1752, 0.5557, 0.1625, 0.5518, 0.1765, 0.5014, 0.1772, 0.4924, 0.1752, 0.0, 0.0, 0.0, 0.0, 0.0, 0.0, 0.0, 0.0, 0.0, 0.0, 0.0, 0.0, 0.4923, 0.07451, 0.4949, 0.0929, 0.3846, 0.07444, 0.6152, 0.1336, 0.6148, 0.1349, 0.385, 0.1351, 0.3837, 0.1574, 0.3852, 0.1568, 0.494, 0.161, 0.3846, 0.2412, 0.4759, 0.2493, 0.3788, 0.2484, 0.6145, 0.01074, 0.4994, 0.00953, 0.6212, 0.001566, 0.3857, 0.01058, 0.4948, 0.001568, 0.4994, 0.00953, 0.4994, 0.00953, 0.6133, 0.01143, 0.5025, 0.01192, 0.493, 0.04973, 0.3854, 0.05134, 0.3839, 0.05067, 0.3879, 0.8873, 0.4958, 0.887, 0.4994, 0.8885, 0.3876, 0.8623, 0.4918, 0.864, 0.3884, 0.8635, 0.5014, 0.8616, 0.6117, 0.8632, 0.4918, 0.864, 0.5014, 0.8616, 0.4919, 0.8403, 0.5513, 0.8391, 0.3876, 0.8623, 0.4919, 0.8403, 0.5014, 0.8616, 0.3877, 0.288, 0.4388, 0.3101, 0.3771, 0.3019, 0.5509, 0.2881, 0.4951, 0.3106, 0.4952, 0.2886, 0.3843, 0.6157, 0.4553, 0.6149, 0.3747, 0.6259, 0.4378, 0.5916, 0.5015, 0.5776, 0.5002, 0.5913, 0.5002, 0.5913, 0.4829, 0.5926, 0.4378, 0.5916, 0.3841, 0.5321, 0.4334, 0.541, 0.3761, 0.5414, 0.3875, 0.9874, 0.4871, 0.9876, 0.3772, 0.9968, 0.6123, 0.9875, 0.4942, 1.0, 0.4871, 0.9876, 0.4871, 0.9876, 0.4968, 0.9867, 0.6116, 0.9866, 0.4871, 0.9876, 0.3889, 0.9868, 0.4968, 0.9867, 0.6122, 0.262, 0.6114, 0.2631, 0.3877, 0.262, 0.6154, 0.5088, 0.3853, 0.5098, 0.3843, 0.509, 0.3867, 0.1785, 0.5014, 0.1772, 0.6134, 0.1785, 0.3823, 0.6593, 0.6172, 0.6591, 0.6199, 0.6639, 0.3843, 0.6995, 0.616, 0.6995, 0.5528, 0.7021, 0.3837, 0.1574, 0.494, 0.161, 0.4924, 0.1752, 0.493, 0.04973, 0.6146, 0.03131, 0.6155, 0.05099, 0.0, 0.0, 0.0, 0.0, 0.0, 0.0, 0.0, 0.0, 0.0, 0.0, 0.0, 0.0, 0.3776, 0.4489, 0.3865, 0.4389, 0.6238, 0.4498, 0.6229, 0.2527, 0.5571, 0.25, 0.625, 0.25, 0.6229, 0.2527, 0.4759, 0.2493, 0.5571, 0.25, 0.4871, 0.9876, 0.4942, 1.0, 0.4321, 1.0, 0.125, 0.5417, 0.128, 0.5002, 0.1266, 0.5432, 0.125, 0.5833, 0.1266, 0.5818, 0.1266, 0.5849, 0.125, 0.625, 0.1266, 0.6234, 0.1266, 0.6266, 0.125, 0.6667, 0.1266, 0.6651, 0.1266, 0.6682, 0.125, 0.7083, 0.125, 0.7083, 0.1266, 0.7068, 0.8734, 0.7099, 0.8282, 0.7059, 0.875, 0.7083, 0.8734, 0.6682, 0.788, 0.6659, 0.875, 0.6667, 0.875, 0.625, 0.788, 0.6659, 0.8734, 0.6234, 0.875, 0.5833, 0.8503, 0.5836, 0.8734, 0.5818, 0.875, 0.5417, 0.875, 0.5417, 0.8734, 0.5432, 0.625, 0.25, 0.625, 0.25, 0.6212, 0.2484, 0.3788, 0.2484, 0.375, 0.25, 0.375, 0.25, 0.3765, 0.03816, 0.3839, 0.05067, 0.375, 0.04167, 0.3766, 0.003781, 0.375, 0.0, 0.375, 0.0, 0.6212, 0.001566, 0.625, 0.0, 0.625, 0.0, 0.3765, 0.2048, 0.3844, 0.2169, 0.375, 0.2083, 0.3766, 0.1629, 0.3837, 0.1574, 0.375, 0.1667, 0.3765, 0.1215, 0.3837, 0.1337, 0.375, 0.125, 0.375, 0.08333, 0.375, 0.08333, 0.3766, 0.07955, 0.3846, 0.07444, 0.3855, 0.09417, 0.6234, 0.04513, 0.6146, 0.03131, 0.625, 0.04167, 0.625, 0.08333, 0.625, 0.08333, 0.6234, 0.08684, 0.6145, 0.09396, 0.6161, 0.07426, 0.6234, 0.1285, 0.6152, 0.1336, 0.625, 0.125, 0.625, 0.1667, 0.625, 0.1667, 0.6234, 0.1702, 0.5557, 0.1625, 0.616, 0.1576, 0.125, 0.75, 0.125, 0.7083, 0.1266, 0.7099, 0.1266, 0.7484, 0.6234, 0.2118, 0.6141, 0.1985, 0.625, 0.2083, 0.125, 0.5, 0.125, 0.5, 0.1266, 0.5, 0.625, 0.25, 0.625, 0.25, 0.6249, 0.2515, 0.125, 0.75, 0.125, 0.75, 0.1266, 0.7484, 0.625, 1.0, 0.625, 1.0, 0.6212, 0.9984, 0.5571, 1.0, 0.4942, 1.0, 0.6212, 0.9984, 0.625, 1.0, 0.4321, 0.25, 0.4759, 0.2493, 0.3788, 0.2516, 0.375, 0.25, 0.875, 0.5, 0.875, 0.5417, 0.8411, 0.5406, 0.8734, 0.5016, 0.125, 0.5833, 0.125, 0.5417, 0.1266, 0.5432, 0.1266, 0.5818, 0.125, 0.625, 0.125, 0.5833, 0.1266, 0.5849, 0.1266, 0.6234, 0.125, 0.625, 0.1266, 0.6266, 0.1266, 0.6651, 0.125, 0.6667, 0.125, 0.6667, 0.1266, 0.6682, 0.1266, 0.7068, 0.125, 0.7083, 0.875, 0.7083, 0.875, 0.75, 0.8734, 0.7484, 0.8734, 0.7099, 0.6254, 0.6679, 0.6199, 0.6639, 0.6253, 0.6253, 0.875, 0.625, 0.8734, 0.6234, 0.8503, 0.5836, 0.875, 0.5833, 0.8734, 0.6682, 0.875, 0.6667, 0.875, 0.7083, 0.875, 0.5833, 0.8734, 0.5818, 0.8734, 0.5432, 0.875, 0.5417, 0.125, 0.7121, 0.125, 0.7083, 0.125, 0.75, 0.125, 0.7462, 0.1762, 0.5404, 0.1266, 0.5432, 0.128, 0.5002, 0.2056, 0.5834, 0.1266, 0.5849, 0.1266, 0.5818, 0.1266, 0.6266, 0.1266, 0.6234, 0.1764, 0.6264, 0.1727, 0.6653, 0.1266, 0.6682, 0.1266, 0.6651, 0.1714, 0.7077, 0.1266, 0.7099, 0.1266, 0.7068, 0.875, 0.5, 0.875, 0.5, 0.875, 0.5, 0.125, 0.6667, 0.125, 0.6667, 0.125, 0.6667, 0.125, 0.7083, 0.125, 0.7083, 0.125, 0.7083, 0.875, 0.7083, 0.875, 0.7083, 0.875, 0.7083, 0.875, 0.6667, 0.875, 0.6667, 0.875, 0.6667, 0.2869, 0.584, 0.2278, 0.6229, 0.2056, 0.5834, 0.3134, 0.6249, 0.2278, 0.6229, 0.2869, 0.584, 0.0, 0.0, 0.0, 0.0, 0.0, 0.0, 0.0, 0.0, 0.3788, 0.2484, 0.4759, 0.2493, 0.4321, 0.25, 0.375, 0.25, 0.875, 0.5038, 0.875, 0.5379, 0.875, 0.5417, 0.875, 0.5, 0.125, 0.5038, 0.125, 0.5, 0.125, 0.5417, 0.125, 0.5379, 0.125, 0.5796, 0.125, 0.5454, 0.125, 0.5417, 0.125, 0.5833, 0.125, 0.6629, 0.125, 0.6288, 0.125, 0.625, 0.125, 0.6667, 0.125, 0.5833, 0.125, 0.625, 0.125, 0.6212, 0.125, 0.7046, 0.125, 0.6704, 0.125, 0.6667, 0.125, 0.7083, 0.875, 0.7462, 0.875, 0.75, 0.875, 0.7083, 0.875, 0.7121, 0.875, 0.7046, 0.875, 0.7083, 0.875, 0.6667, 0.875, 0.6704, 0.875, 0.6288, 0.875, 0.6629, 0.875, 0.6667, 0.875, 0.625, 0.875, 0.5871, 0.875, 0.6212, 0.875, 0.625, 0.875, 0.5833, 0.875, 0.5796, 0.875, 0.5833, 0.875, 0.5417, 0.875, 0.5454, 0.6146, 0.5101, 0.6154, 0.5088, 0.6155, 0.5327, 0.615, 0.5316, 0.875, 0.5417, 0.875, 0.5417, 0.875, 0.5417, 0.875, 0.625, 0.875, 0.625, 0.875, 0.625, 0.875, 0.5833, 0.875, 0.5833, 0.875, 0.5833, 0.875, 0.75, 0.875, 0.75, 0.875, 0.75, 0.125, 0.75, 0.125, 0.75, 0.125, 0.75, 0.125, 0.5417, 0.125, 0.5417, 0.125, 0.5417, 0.125, 0.5, 0.125, 0.5, 0.125, 0.5, 0.125, 0.5833, 0.125, 0.5833, 0.125, 0.5833, 0.125, 0.625, 0.125, 0.625, 0.125, 0.625, 0.6141, 0.1985, 0.6234, 0.2118, 0.6157, 0.2172, 0.6146, 0.03131, 0.6234, 0.04513, 0.6155, 0.05099, 0.3857, 0.03127, 0.3839, 0.05067, 0.3765, 0.03816, 0.386, 0.198, 0.3844, 0.2169, 0.3765, 0.2048, 0.3837, 0.1337, 0.3765, 0.1215, 0.3856, 0.1143, 0.6143, 0.1773, 0.5557, 0.1625, 0.6234, 0.1702, 0.6157, 0.6758, 0.6199, 0.6639, 0.6254, 0.6679, 0.6123, 0.9875, 0.6243, 0.9975, 0.6212, 0.9984, 0.3843, 0.509, 0.3771, 0.5001, 0.6229, 0.501, 0.6247, 0.5417, 0.6155, 0.5327, 0.6154, 0.5088, 0.6229, 0.501, 0.3771, 0.5001, 0.3843, 0.509, 0.3841, 0.5321, 0.3761, 0.5414, 0.3857, 0.5317, 0.3841, 0.5321, 0.3843, 0.509, 0.3853, 0.5098, 0.5554, 0.7503, 0.5139, 0.7437, 0.6179, 0.7426, 0.6237, 0.7503, 0.617, 0.7167, 0.618, 0.7157, 0.6179, 0.7426, 0.6168, 0.7418, 0.6237, 0.7503, 0.6179, 0.7426, 0.618, 0.7157, 0.6241, 0.7058, 0.3831, 0.7164, 0.3834, 0.7421, 0.3825, 0.7428, 0.3826, 0.7152, 0.3753, 0.7081, 0.3826, 0.7152, 0.3825, 0.7428, 0.3765, 0.7502, 0.6114, 0.2631, 0.6122, 0.262, 0.6126, 0.2876, 0.6116, 0.2869, 0.3877, 0.262, 0.3788, 0.2516, 0.4759, 0.2493, 0.6229, 0.2527, 0.624, 0.3001, 0.6126, 0.2876, 0.6122, 0.262, 0.3766, 0.2538, 0.3877, 0.262, 0.3877, 0.288, 0.3771, 0.3019, 0.3885, 0.287, 0.3877, 0.288, 0.3877, 0.262, 0.3883, 0.2631, 0.624, 0.9498, 0.6243, 0.9975, 0.6123, 0.9875, 0.6125, 0.9626, 0.4871, 0.9876, 0.3875, 0.9874, 0.3889, 0.9868, 0.6114, 0.9634, 0.6125, 0.9626, 0.6123, 0.9875, 0.6116, 0.9866, 0.6123, 0.9875, 0.6212, 0.9984, 0.4942, 1.0, 0.3887, 0.9631, 0.3889, 0.9868, 0.3875, 0.9874, 0.3879, 0.9625, 0.3774, 0.95, 0.3879, 0.9625, 0.3875, 0.9874, 0.3772, 0.9968, 0.2056, 0.5834, 0.1266, 0.5818, 0.1266, 0.5432, 0.1762, 0.5404, 0.125, 0.5, 0.125, 0.5417, 0.125, 0.5417, 0.128, 0.5002, 0.1746, 0.5008, 0.1762, 0.5404, 0.125, 0.5417, 0.125, 0.5833, 0.125, 0.5833, 0.1266, 0.6234, 0.1266, 0.5849, 0.2056, 0.5834, 0.1764, 0.6264, 0.125, 0.5833, 0.125, 0.625, 0.125, 0.625, 0.1266, 0.6651, 0.1266, 0.6266, 0.1764, 0.6264, 0.1727, 0.6653, 0.125, 0.625, 0.125, 0.6667, 0.125, 0.6667, 0.1714, 0.7077, 0.1266, 0.7068, 0.1266, 0.6682, 0.1727, 0.6653, 0.125, 0.6667, 0.125, 0.7083, 0.125, 0.7083, 0.1266, 0.7484, 0.1266, 0.7099, 0.1714, 0.7077, 0.1748, 0.7492, 0.125, 0.7083, 0.125, 0.75, 0.125, 0.75, 0.6249, 0.5832, 0.6253, 0.6253, 0.6159, 0.6156, 0.6159, 0.5926, 0.4829, 0.5926, 0.5002, 0.5913, 0.6159, 0.5926, 0.6151, 0.5935, 0.6151, 0.5935, 0.6159, 0.5926, 0.6159, 0.6156, 0.615, 0.6149, 0.615, 0.6985, 0.6146, 0.6764, 0.6157, 0.6758, 0.616, 0.6995, 0.3842, 0.5924, 0.3758, 0.5833, 0.4378, 0.5916, 0.6241, 0.7058, 0.616, 0.6995, 0.6157, 0.6758, 0.6254, 0.6679, 0.3847, 0.6755, 0.3753, 0.6666, 0.3823, 0.6593, 0.8734, 0.7484, 0.8251, 0.7484, 0.8282, 0.7059, 0.8734, 0.7099, 0.616, 0.6995, 0.6241, 0.7058, 0.5528, 0.7021, 0.875, 0.75, 0.875, 0.7083, 0.875, 0.7083, 0.788, 0.6659, 0.8734, 0.6682, 0.8282, 0.7059, 0.8734, 0.5818, 0.8503, 0.5836, 0.8411, 0.5406, 0.8734, 0.5432, 0.875, 0.7083, 0.875, 0.6667, 0.875, 0.6667, 0.875, 0.6667, 0.875, 0.625, 0.875, 0.625, 0.875, 0.625, 0.875, 0.5833, 0.875, 0.5833, 0.8503, 0.5836, 0.8734, 0.6234, 0.7911, 0.6262, 0.875, 0.5833, 0.875, 0.5417, 0.875, 0.5417, 0.3853, 0.6982, 0.3843, 0.6995, 0.3847, 0.6755, 0.3855, 0.6765, 0.875, 0.5417, 0.875, 0.5, 0.875, 0.5, 0.3753, 0.7081, 0.3753, 0.6666, 0.3847, 0.6755, 0.3843, 0.6995, 0.3851, 0.5934, 0.3857, 0.6148, 0.3843, 0.6157, 0.3842, 0.5924, 0.3758, 0.5833, 0.3842, 0.5924, 0.3843, 0.6157, 0.3747, 0.6259, 0.3885, 0.463, 0.3885, 0.4869, 0.3877, 0.4878, 0.3879, 0.462, 0.3776, 0.4489, 0.3879, 0.462, 0.3877, 0.4878, 0.3771, 0.5001, 0.3885, 0.3632, 0.3884, 0.3867, 0.3873, 0.3878, 0.3877, 0.362, 0.3781, 0.4002, 0.377, 0.3532, 0.3877, 0.362, 0.3873, 0.3878, 0.6117, 0.7865, 0.6117, 0.7635, 0.6128, 0.763, 0.6128, 0.7874, 0.6126, 0.2876, 0.624, 0.3001, 0.5509, 0.2881, 0.6238, 0.8008, 0.6128, 0.7874, 0.6128, 0.763, 0.6237, 0.7503, 0.6116, 0.8866, 0.6117, 0.8632, 0.6124, 0.8625, 0.6126, 0.8875, 0.5452, 0.788, 0.3874, 0.7875, 0.3885, 0.7867, 0.6128, 0.7874, 0.6238, 0.8008, 0.5452, 0.788, 0.6238, 0.8498, 0.6238, 0.9001, 0.6126, 0.8875, 0.6124, 0.8625, 0.4949, 0.9101, 0.4994, 0.8885, 0.6126, 0.8875, 0.6238, 0.9001, 0.5014, 0.8616, 0.6124, 0.8625, 0.6117, 0.8632, 0.3879, 0.8873, 0.3887, 0.8864, 0.4958, 0.887, 0.3884, 0.8635, 0.3887, 0.8864, 0.3879, 0.8873, 0.3876, 0.8623, 0.3779, 0.8998, 0.3779, 0.85, 0.3876, 0.8623, 0.3879, 0.8873, 0.3765, 0.7502, 0.3878, 0.7624, 0.3874, 0.7875, 0.3779, 0.7998, 0.3885, 0.7867, 0.3874, 0.7875, 0.3878, 0.7624, 0.3884, 0.7634, 0.6236, 0.4001, 0.6125, 0.388, 0.6126, 0.3622, 0.624, 0.3501, 0.6116, 0.3869, 0.6118, 0.3633, 0.6126, 0.3622, 0.6125, 0.388, 0.6117, 0.4632, 0.6124, 0.4621, 0.6123, 0.4879, 0.6115, 0.4871, 0.6229, 0.501, 0.6123, 0.4879, 0.6124, 0.4621, 0.6238, 0.4498, 0.2869, 0.584, 0.3039, 0.5413, 0.3761, 0.5414, 0.3758, 0.5833, 0.3039, 0.5413, 0.3247, 0.5007, 0.3771, 0.5001, 0.3761, 0.5414, 0.2257, 0.5409, 0.2249, 0.5007, 0.2748, 0.5008, 0.3039, 0.5413, 0.2056, 0.5834, 0.2257, 0.5409, 0.3039, 0.5413, 0.2869, 0.584, 0.2257, 0.5409, 0.1762, 0.5404, 0.1746, 0.5008, 0.2249, 0.5007, 0.3747, 0.6259, 0.3134, 0.6249, 0.2869, 0.584, 0.3758, 0.5833, 0.1762, 0.5404, 0.2257, 0.5409, 0.2056, 0.5834, 0.2984, 0.6678, 0.3134, 0.6249, 0.3747, 0.6259, 0.3753, 0.6666, 0.2056, 0.5834, 0.2278, 0.6229, 0.1764, 0.6264, 0.2254, 0.6659, 0.2278, 0.6229, 0.3134, 0.6249, 0.2984, 0.6678, 0.1727, 0.6653, 0.1764, 0.6264, 0.2278, 0.6229, 0.2254, 0.6659, 0.3254, 0.7072, 0.2984, 0.6678, 0.3753, 0.6666, 0.3753, 0.7081, 0.2736, 0.7075, 0.2223, 0.7078, 0.2254, 0.6659, 0.2984, 0.6678, 0.2223, 0.7078, 0.1714, 0.7077, 0.1727, 0.6653, 0.2254, 0.6659, 0.3765, 0.7502, 0.3248, 0.7491, 0.3254, 0.7072, 0.3753, 0.7081, 0.3058, 0.7099, 0.3248, 0.7491, 0.2749, 0.7491, 0.2249, 0.7491, 0.2223, 0.7078, 0.2736, 0.7075, 0.2749, 0.7491, 0.2249, 0.7491, 0.1748, 0.7492, 0.1714, 0.7077, 0.2223, 0.7078, 0.7424, 0.5406, 0.7749, 0.5016, 0.8244, 0.5016, 0.8411, 0.5406, 0.8503, 0.5836, 0.7751, 0.5834, 0.7424, 0.5406, 0.8411, 0.5406, 0.677, 0.5729, 0.675, 0.5016, 0.7249, 0.5016, 0.7424, 0.5406, 0.7255, 0.6264, 0.7291, 0.584, 0.7751, 0.5834, 0.7911, 0.6262, 0.677, 0.5729, 0.7424, 0.5406, 0.7291, 0.584, 0.6751, 0.6242, 0.677, 0.5729, 0.7291, 0.584, 0.7255, 0.6264, 0.6253, 0.6253, 0.6249, 0.5832, 0.677, 0.5729, 0.6751, 0.6242, 0.7098, 0.6661, 0.7255, 0.6264, 0.7911, 0.6262, 0.788, 0.6659, 0.7098, 0.6661, 0.6254, 0.6679, 0.6253, 0.6253, 0.6751, 0.6242, 0.6751, 0.6242, 0.7255, 0.6264, 0.7098, 0.6661, 0.7749, 0.7075, 0.7115, 0.7078, 0.7098, 0.6661, 0.788, 0.6659, 0.6241, 0.7058, 0.6254, 0.6679, 0.7098, 0.6661, 0.7115, 0.7078, 0.8251, 0.7484, 0.775, 0.7484, 0.7749, 0.7075, 0.8282, 0.7059, 0.7248, 0.7484, 0.7115, 0.7078, 0.7749, 0.7075, 0.775, 0.7484, 0.6237, 0.7503, 0.6241, 0.7058, 0.7115, 0.7078, 0.6765, 0.7484, 0.7115, 0.7078, 0.7248, 0.7484, 0.6765, 0.7484, 0.3854, 0.05134, 0.3851, 0.07367, 0.3846, 0.07444, 0.3839, 0.05067, 0.3871, 0.03009, 0.3857, 0.03127, 0.3857, 0.01058, 0.3865, 0.01146, 0.3839, 0.05067, 0.3846, 0.07444, 0.3766, 0.07955, 0.3766, 0.003781, 0.3857, 0.01058, 0.3857, 0.03127, 0.3765, 0.03816, 0.6135, 0.03012, 0.6133, 0.01143, 0.6145, 0.01074, 0.6146, 0.03131, 0.4994, 0.00953, 0.6145, 0.01074, 0.6133, 0.01143, 0.6148, 0.2186, 0.6157, 0.2172, 0.6157, 0.241, 0.6146, 0.2398, 0.6157, 0.241, 0.6212, 0.2484, 0.4759, 0.2493, 0.3853, 0.2179, 0.3854, 0.2403, 0.3846, 0.2412, 0.3844, 0.2169, 0.6157, 0.241, 0.6157, 0.2172, 0.6234, 0.2118, 0.3852, 0.1568, 0.3837, 0.1574, 0.3837, 0.1337, 0.385, 0.1351, 0.6148, 0.0733, 0.6147, 0.05168, 0.6155, 0.05099, 0.6161, 0.07426, 0.3837, 0.1337, 0.3837, 0.1574, 0.3766, 0.1629, 0.6148, 0.1349, 0.6152, 0.1336, 0.616, 0.1576, 0.615, 0.1566, 0.6155, 0.05099, 0.6234, 0.04513, 0.6161, 0.07426, 0.616, 0.1576, 0.6152, 0.1336, 0.6234, 0.1285, 0.6131, 0.1968, 0.6134, 0.1785, 0.6143, 0.1773, 0.6141, 0.1985, 0.0, 0.0, 0.0, 0.0, 0.0, 0.0, 0.3867, 0.1785, 0.3868, 0.1969, 0.386, 0.198, 0.3858, 0.1773, 0.6143, 0.1773, 0.6234, 0.1702, 0.6141, 0.1985, 0.3765, 0.2048, 0.3837, 0.1574, 0.3858, 0.1773, 0.386, 0.198, 0.5014, 0.1772, 0.5518, 0.1765, 0.6143, 0.1773, 0.6134, 0.1785, 0.3866, 0.1135, 0.3856, 0.1143, 0.3855, 0.09417, 0.3867, 0.09484, 0.6234, 0.08684, 0.6152, 0.1336, 0.6147, 0.1142, 0.6145, 0.09396, 0.3855, 0.09417, 0.3856, 0.1143, 0.3765, 0.1215, 0.6147, 0.1142, 0.3856, 0.1143, 0.3866, 0.1135, 0.4949, 0.0929, 0.6145, 0.09396, 0.6135, 0.09487, 0.6135, 0.09487, 0.6145, 0.09396, 0.6147, 0.1142, 0.6137, 0.1134, 0.3831, 0.5752, 0.3825, 0.5762, 0.3822, 0.5489, 0.3836, 0.5496, 0.0, 0.0, 0.0, 0.0, 0.0, 0.0, 0.3761, 0.5414, 0.3822, 0.5489, 0.3825, 0.5762, 0.3758, 0.5833, 0.4334, 0.541, 0.441, 0.5481, 0.3822, 0.5489, 0.3761, 0.5414, 0.441, 0.5481, 0.6175, 0.5484, 0.6167, 0.5496, 0.6167, 0.5496, 0.6175, 0.5484, 0.6174, 0.5763, 0.6168, 0.5754, 0.6247, 0.5417, 0.6249, 0.5832, 0.6174, 0.5763, 0.6175, 0.5484, 0.6167, 0.6585, 0.6171, 0.6331, 0.6176, 0.632, 0.6172, 0.6591, 0.6174, 0.5763, 0.6249, 0.5832, 0.5015, 0.5776, 0.6199, 0.6639, 0.6172, 0.6591, 0.6176, 0.632, 0.6253, 0.6253, 0.5558, 0.7141, 0.5496, 0.7146, 0.618, 0.7157, 0.617, 0.7167, 0.3833, 0.6585, 0.3823, 0.6593, 0.3822, 0.632, 0.3834, 0.6333, 0.3753, 0.6666, 0.3747, 0.6259, 0.3822, 0.632, 0.3823, 0.6593, 0.5507, 0.7637, 0.5254, 0.7617, 0.6128, 0.763, 0.6117, 0.7635, 0.3875, 0.3379, 0.3865, 0.3386, 0.3862, 0.3114, 0.3873, 0.3122, 0.377, 0.3469, 0.3771, 0.3019, 0.3862, 0.3114, 0.3865, 0.3386, 0.5513, 0.312, 0.5515, 0.3105, 0.6138, 0.3115, 0.6127, 0.3123, 0.6126, 0.438, 0.6126, 0.4121, 0.6135, 0.4113, 0.6132, 0.4391, 0.3862, 0.3114, 0.3771, 0.3019, 0.4388, 0.3101, 0.6236, 0.4001, 0.6238, 0.4498, 0.6132, 0.4391, 0.6135, 0.4113, 0.3875, 0.4122, 0.3875, 0.4377, 0.3865, 0.4389, 0.3867, 0.411, 0.3776, 0.4489, 0.3781, 0.4002, 0.3867, 0.411, 0.3865, 0.4389, 0.6127, 0.3379, 0.6127, 0.3123, 0.6138, 0.3115, 0.6137, 0.3389, 0.624, 0.3501, 0.6137, 0.3389, 0.6138, 0.3115, 0.624, 0.3001, 0.6238, 0.9001, 0.624, 0.9498, 0.6142, 0.9394, 0.6142, 0.9106, 0.6133, 0.9117, 0.6142, 0.9106, 0.6142, 0.9394, 0.6131, 0.9385, 0.3865, 0.8117, 0.3869, 0.8383, 0.3856, 0.8391, 0.3857, 0.8106, 0.3779, 0.85, 0.3779, 0.7998, 0.3857, 0.8106, 0.3856, 0.8391, 0.6134, 0.8117, 0.5295, 0.8111, 0.5302, 0.81, 0.6147, 0.8111, 0.6142, 0.8381, 0.6134, 0.8117, 0.6147, 0.8111, 0.6148, 0.8391, 0.6238, 0.8008, 0.6238, 0.8498, 0.6148, 0.8391, 0.6147, 0.8111, 0.4921, 0.8387, 0.4919, 0.8403, 0.3856, 0.8391, 0.3869, 0.8383, 0.6133, 0.9117, 0.4953, 0.9115, 0.4949, 0.9101, 0.6142, 0.9106, 0.6148, 0.8391, 0.6238, 0.8498, 0.5513, 0.8391, 0.3774, 0.95, 0.3779, 0.8998, 0.3859, 0.9104, 0.386, 0.9395, 0.3859, 0.9104, 0.3779, 0.8998, 0.3879, 0.8873, 0.3867, 0.9384, 0.386, 0.9395, 0.3859, 0.9104, 0.3869, 0.9116, 0.5481, 0.787, 0.5507, 0.7637, 0.6117, 0.7635, 0.6117, 0.7865, 0.6114, 0.9634, 0.6116, 0.9866, 0.4968, 0.9867, 0.5013, 0.03139, 0.5025, 0.01192, 0.6133, 0.01143, 0.6135, 0.03012, 0.5295, 0.8111, 0.6134, 0.8117, 0.6142, 0.8381, 0.5379, 0.7418, 0.5558, 0.7141, 0.617, 0.7167, 0.6168, 0.7418, 0.6114, 0.2631, 0.6116, 0.2869, 0.5508, 0.2873, 0.3833, 0.6585, 0.3834, 0.6333, 0.6171, 0.6331, 0.6167, 0.6585, 0.5532, 0.5758, 0.4884, 0.5756, 0.3836, 0.5496, 0.6167, 0.5496, 0.3836, 0.5496, 0.4884, 0.5756, 0.3831, 0.5752, 0.5379, 0.7418, 0.3834, 0.7421, 0.3831, 0.7164, 0.5558, 0.7141, 0.6127, 0.3379, 0.3875, 0.3379, 0.439, 0.3118, 0.4952, 0.3118, 0.3851, 0.5934, 0.4829, 0.5926, 0.3857, 0.6148, 0.4829, 0.5926, 0.615, 0.6149, 0.3857, 0.6148, 0.3853, 0.5098, 0.6146, 0.5101, 0.3857, 0.5317, 0.3875, 0.4377, 0.3875, 0.4122, 0.6126, 0.4121, 0.6126, 0.438, 0.3885, 0.4869, 0.3885, 0.463, 0.6117, 0.4632, 0.6115, 0.4871, 0.6118, 0.3633, 0.6116, 0.3869, 0.3884, 0.3867, 0.3851, 0.07367, 0.3854, 0.05134, 0.4968, 0.05158, 0.4889, 0.07205, 0.3883, 0.2631, 0.4922, 0.2863, 0.3885, 0.287, 0.6114, 0.2631, 0.5508, 0.2873, 0.4922, 0.2863, 0.3867, 0.09484, 0.4951, 0.09447, 0.6137, 0.1134, 0.4951, 0.09447, 0.6135, 0.09487, 0.6137, 0.1134, 0.3867, 0.1785, 0.6131, 0.1968, 0.3868, 0.1969, 0.3865, 0.01146, 0.5025, 0.01192, 0.3871, 0.03009, 0.3867, 0.9384, 0.3869, 0.9116, 0.4953, 0.9115, 0.6131, 0.9385, 0.4968, 0.05158, 0.6148, 0.0733, 0.4889, 0.07205, 0.385, 0.1351, 0.615, 0.1566, 0.3852, 0.1568, 0.385, 0.1351, 0.6148, 0.1349, 0.615, 0.1566, 0.3853, 0.2179, 0.6148, 0.2186, 0.3854, 0.2403, 0.4921, 0.8387, 0.3869, 0.8383, 0.3865, 0.8117, 0.5295, 0.8111, 0.4953, 0.9115, 0.6133, 0.9117, 0.6131, 0.9385, 0.3885, 0.7867, 0.3884, 0.7634, 0.4943, 0.7633, 0.5481, 0.787, 0.4918, 0.864, 0.4958, 0.887, 0.3887, 0.8864, 0.4918, 0.864, 0.6117, 0.8632, 0.4958, 0.887, 0.6142, 0.8381, 0.5513, 0.8391, 0.4919, 0.8403, 0.4921, 0.8387, 0.3859, 0.9104, 0.3879, 0.8873, 0.4949, 0.9101, 0.3859, 0.9104, 0.4949, 0.9101, 0.3869, 0.9116, 0.5452, 0.788, 0.6238, 0.8008, 0.6147, 0.8111, 0.5302, 0.81, 0.5295, 0.8111, 0.3865, 0.8117, 0.3857, 0.8106, 0.5302, 0.81, 0.6131, 0.9385, 0.4955, 0.9398, 0.386, 0.9395, 0.3867, 0.9384, 0.6142, 0.9394, 0.624, 0.9498, 0.4955, 0.9398, 0.6142, 0.9394, 0.4955, 0.9398, 0.6131, 0.9385, 0.3781, 0.4002, 0.6236, 0.4001, 0.6135, 0.4113, 0.3867, 0.411, 0.3865, 0.3386, 0.6137, 0.3389, 0.377, 0.3469, 0.6137, 0.3389, 0.624, 0.3501, 0.377, 0.3469, 0.6126, 0.4121, 0.3875, 0.4122, 0.3867, 0.411, 0.6135, 0.4113, 0.6126, 0.438, 0.6132, 0.4391, 0.3865, 0.4389, 0.3875, 0.4377, 0.6132, 0.4391, 0.6238, 0.4498, 0.3865, 0.4389, 0.5509, 0.2881, 0.624, 0.3001, 0.6138, 0.3115, 0.5515, 0.3105, 0.3873, 0.3122, 0.3862, 0.3114, 0.4388, 0.3101, 0.439, 0.3118, 0.439, 0.3118, 0.4388, 0.3101, 0.4951, 0.3106, 0.4952, 0.3118, 0.4952, 0.3118, 0.4951, 0.3106, 0.5515, 0.3105, 0.5513, 0.312, 0.5554, 0.7503, 0.6237, 0.7503, 0.6128, 0.763, 0.5254, 0.7617, 0.4941, 0.7494, 0.5254, 0.7617, 0.3878, 0.7624, 0.3765, 0.7502, 0.5558, 0.7141, 0.3831, 0.7164, 0.3826, 0.7152, 0.5496, 0.7146, 0.3878, 0.7624, 0.4943, 0.7633, 0.3884, 0.7634, 0.5254, 0.7617, 0.5507, 0.7637, 0.4943, 0.7633, 0.5532, 0.5758, 0.6174, 0.5763, 0.5015, 0.5776, 0.4884, 0.5756, 0.6172, 0.6591, 0.3823, 0.6593, 0.6167, 0.6585, 0.3823, 0.6593, 0.3833, 0.6585, 0.6167, 0.6585, 0.6174, 0.5763, 0.5532, 0.5758, 0.6168, 0.5754, 0.4334, 0.541, 0.6247, 0.5417, 0.6175, 0.5484, 0.441, 0.5481, 0.5015, 0.5776, 0.3825, 0.5762, 0.4884, 0.5756, 0.6115, 0.4871, 0.6123, 0.4879, 0.3877, 0.4878, 0.3885, 0.4869, 0.3822, 0.5489, 0.441, 0.5481, 0.3836, 0.5496, 0.441, 0.5481, 0.6167, 0.5496, 0.3836, 0.5496, 0.3877, 0.4878, 0.6123, 0.4879, 0.3771, 0.5001, 0.6123, 0.4879, 0.6229, 0.501, 0.3771, 0.5001, 0.6135, 0.03012, 0.6146, 0.03131, 0.5038, 0.031, 0.5013, 0.03139, 0.0, 0.0, 0.0, 0.0, 0.0, 0.0, 0.0, 0.0, 0.0, 0.0, 0.0, 0.0, 0.5014, 0.1772, 0.3867, 0.1785, 0.3858, 0.1773, 0.4924, 0.1752, 0.5038, 0.031, 0.3857, 0.03127, 0.5013, 0.03139, 0.4949, 0.0929, 0.4951, 0.09447, 0.3867, 0.09484, 0.6147, 0.1142, 0.3866, 0.1135, 0.6137, 0.1134, 0.6143, 0.1773, 0.5518, 0.1765, 0.5557, 0.1625, 0.6131, 0.1968, 0.6141, 0.1985, 0.386, 0.198, 0.3868, 0.1969, 0.6148, 0.0733, 0.6161, 0.07426, 0.4923, 0.07451, 0.4889, 0.07205, 0.0, 0.0, 0.0, 0.0, 0.0, 0.0, 0.0, 0.0, 0.0, 0.0, 0.0, 0.0, 0.3851, 0.07367, 0.4889, 0.07205, 0.4923, 0.07451, 0.3846, 0.07444, 0.615, 0.1566, 0.616, 0.1576, 0.494, 0.161, 0.3852, 0.1568, 0.4923, 0.07451, 0.6161, 0.07426, 0.4949, 0.0929, 0.6152, 0.1336, 0.3837, 0.1337, 0.6147, 0.1142, 0.3837, 0.1337, 0.6152, 0.1336, 0.385, 0.1351, 0.3853, 0.2179, 0.3844, 0.2169, 0.6157, 0.2172, 0.6148, 0.2186, 0.3854, 0.2403, 0.6146, 0.2398, 0.6157, 0.241, 0.3846, 0.2412, 0.6157, 0.2172, 0.3844, 0.2169, 0.6141, 0.1985, 0.3844, 0.2169, 0.386, 0.198, 0.6141, 0.1985, 0.3865, 0.01146, 0.3857, 0.01058, 0.4994, 0.00953, 0.5025, 0.01192, 0.3846, 0.2412, 0.6157, 0.241, 0.4759, 0.2493, 0.6147, 0.05168, 0.4968, 0.05158, 0.493, 0.04973, 0.6155, 0.05099, 0.493, 0.04973, 0.4968, 0.05158, 0.3854, 0.05134, 0.4955, 0.9398, 0.624, 0.9498, 0.6125, 0.9626, 0.3879, 0.9625, 0.3879, 0.9625, 0.6114, 0.9634, 0.3887, 0.9631, 0.6116, 0.8866, 0.6126, 0.8875, 0.4994, 0.8885, 0.4958, 0.887, 0.3879, 0.9625, 0.3774, 0.95, 0.4955, 0.9398, 0.3879, 0.8873, 0.4994, 0.8885, 0.4949, 0.9101, 0.5513, 0.8391, 0.6238, 0.8498, 0.6124, 0.8625, 0.5014, 0.8616, 0.3876, 0.8623, 0.5014, 0.8616, 0.4918, 0.864, 0.3857, 0.8106, 0.3779, 0.7998, 0.3874, 0.7875, 0.5452, 0.788, 0.6117, 0.7865, 0.6128, 0.7874, 0.5452, 0.788, 0.5481, 0.787, 0.5452, 0.788, 0.5302, 0.81, 0.3857, 0.8106, 0.4951, 0.3106, 0.4388, 0.3101, 0.3877, 0.288, 0.4952, 0.2886, 0.5452, 0.788, 0.3885, 0.7867, 0.5481, 0.787, 0.5508, 0.2873, 0.6116, 0.2869, 0.6126, 0.2876, 0.5509, 0.2881, 0.4922, 0.2863, 0.5508, 0.2873, 0.5509, 0.2881, 0.4952, 0.2886, 0.3885, 0.287, 0.4922, 0.2863, 0.4952, 0.2886, 0.3877, 0.288, 0.377, 0.3469, 0.624, 0.3501, 0.6126, 0.3622, 0.3877, 0.362, 0.6116, 0.3869, 0.6125, 0.388, 0.3873, 0.3878, 0.3884, 0.3867, 0.3877, 0.362, 0.6118, 0.3633, 0.3885, 0.3632, 0.3877, 0.362, 0.6126, 0.3622, 0.6118, 0.3633, 0.6117, 0.4632, 0.3885, 0.463, 0.3879, 0.462, 0.6124, 0.4621, 0.3873, 0.3878, 0.6125, 0.388, 0.3781, 0.4002, 0.6125, 0.388, 0.6236, 0.4001, 0.3781, 0.4002, 0.6124, 0.4621, 0.3879, 0.462, 0.6238, 0.4498, 0.3879, 0.462, 0.3776, 0.4489, 0.6238, 0.4498, 0.6146, 0.6764, 0.3855, 0.6765, 0.3847, 0.6755, 0.6157, 0.6758, 0.616, 0.6995, 0.3853, 0.6982, 0.615, 0.6985, 0.3857, 0.6148, 0.615, 0.6149, 0.6159, 0.6156, 0.4553, 0.6149, 0.6157, 0.6758, 0.3847, 0.6755, 0.6199, 0.6639, 0.3847, 0.6755, 0.3823, 0.6593, 0.6199, 0.6639, 0.4553, 0.6149, 0.6253, 0.6253, 0.3822, 0.632, 0.5015, 0.5776, 0.6249, 0.5832, 0.6159, 0.5926, 0.5002, 0.5913, 0.3851, 0.5934, 0.3842, 0.5924, 0.4378, 0.5916, 0.4829, 0.5926, 0.4759, 0.2493, 0.6229, 0.2527, 0.6122, 0.262, 0.3877, 0.262, 0.6155, 0.5327, 0.6247, 0.5417, 0.4334, 0.541, 0.6155, 0.5327, 0.3857, 0.5317, 0.615, 0.5316, 0.6155, 0.5327, 0.3841, 0.5321, 0.3857, 0.5317, 0.6123, 0.9875, 0.4871, 0.9876, 0.6116, 0.9866, 0.5379, 0.7418, 0.6168, 0.7418, 0.6179, 0.7426, 0.5139, 0.7437, 0.3877, 0.262, 0.6114, 0.2631, 0.3883, 0.2631, 0.3834, 0.7421, 0.5379, 0.7418, 0.5139, 0.7437, 0.3825, 0.7428, 0.4941, 0.7494, 0.3765, 0.7502, 0.3825, 0.7428, 0.5139, 0.7437, 0.6212, 0.2484, 0.625, 0.25, 0.5571, 0.25, 0.4759, 0.2493, 0.5139, 0.7437, 0.5554, 0.7503, 0.4941, 0.7494, 0.6154, 0.5088, 0.3843, 0.509, 0.6229, 0.501, 0.6154, 0.5088, 0.6146, 0.5101, 0.3853, 0.5098, 0.6155, 0.5327, 0.4334, 0.541, 0.3841, 0.5321, 0.5557, 0.1625, 0.494, 0.161, 0.616, 0.1576, 0.5557, 0.1625, 0.4924, 0.1752, 0.494, 0.161, 0.3843, 0.6995, 0.5528, 0.7021, 0.5496, 0.7146, 0.3826, 0.7152, 0.0, 0.0, 0.0, 0.0, 0.0, 0.0, 0.5496, 0.7146, 0.5528, 0.7021, 0.6241, 0.7058, 0.4321, 1.0, 0.375, 1.0, 0.3772, 0.9968, 0.4871, 0.9876, 0.4378, 0.5916, 0.3825, 0.5762, 0.5015, 0.5776])
me_cube.materials.append(mat_container_int)
me_cube.materials.append(mat_container)
me_cube.use_mirror_vertex_groups = False
me_cube.update()

# ---- objects
ob_cube = bpy.data.objects.new('Cube', me_cube)

# ---- transforms, parenting, visibility, modifiers, constraints
ob_cube.location = (0.0, 0.0, 1.005)
ob_cube.scale = (1.113, 1.845, 1.0)
ob_cube.lock_rotations_4d = False
ob_cube.empty_display_type = 'ARROWS'
ob_cube.lineart.crease_threshold = 0.0

# ---- collection membership
col_collection.objects.link(ob_cube)

# ---- scene / render settings (as saved in the file)
scene.frame_start = 1; scene.frame_end = 250; scene.frame_set(1)
scene.render.engine = 'BLENDER_EEVEE_NEXT'
bpy.context.view_layer.update()

# ---- added for rendering (the .blend has no active camera and no usable light): camera, sun
cam_auto = bpy.data.cameras.new('AutoCamera')
cam_auto.lens = 50.0
cam_auto.sensor_width = 36.0
cam_auto.clip_end = 1000.0
ob_auto_camera = bpy.data.objects.new('AutoCamera', cam_auto)
scene.collection.objects.link(ob_auto_camera)
ob_auto_camera.location = (4.54908, -5.47201, 4.6642)
ob_auto_camera.rotation_euler = (1.09748, -7.21219e-08, 0.694738)
scene.camera = ob_auto_camera
light_auto_sun = bpy.data.lights.new('AutoSun', 'SUN')
light_auto_sun.energy = 3.0
light_auto_sun.angle = 0.0523599
ob_auto_sun = bpy.data.objects.new('AutoSun', light_auto_sun)
scene.collection.objects.link(ob_auto_sun)
ob_auto_sun.rotation_euler = (0.872665, 0.174533, 0.523599)
bpy.context.view_layer.update()

